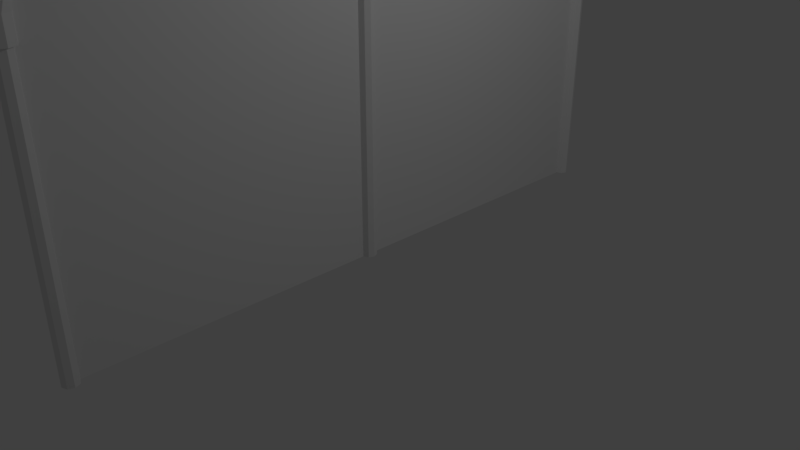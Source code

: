# Source: wallfence.blend  (saved by Blender 2.79.0; exported with 4.5.12 LTS)
import bpy
from mathutils import Matrix  # noqa: F401  (used for matrix-valued properties, if any)

bpy.ops.wm.read_factory_settings(use_empty=True)
scene = bpy.context.scene
scene.name = 'Scene'

# ---- collections
col_collection_1 = bpy.data.collections.new('Collection 1'); scene.collection.children.link(col_collection_1)

# ---- world
world_world = bpy.data.worlds.new('World'); scene.world = world_world
world_world.color = (0.05088, 0.05088, 0.05088)
world_world.use_sun_shadow = False
world_world.sun_shadow_jitter_overblur = 0.0
world_world.cycles.sampling_method = 'MANUAL'

# ---- cameras
cam_camera = bpy.data.cameras.new('Camera')
cam_camera.clip_end = 100.0
cam_camera.lens = 35.0
cam_camera.sensor_width = 32.0
cam_camera.sensor_height = 18.0
cam_camera.ortho_scale = 7.314
cam_camera.dof.focus_distance = 0.0
cam_camera.dof.aperture_fstop = 128.0

# ---- lights
light_lamp = bpy.data.lights.new('Lamp', 'POINT')
light_lamp.transmission_factor = 0.0
light_lamp.cutoff_distance = 30.0
light_lamp.energy = 100.0
light_lamp.shadow_buffer_clip_start = 1.001
light_lamp.shadow_soft_size = 0.1
light_lamp.shadow_maximum_resolution = 0.006
light_lamp.use_absolute_resolution = True

# ---- meshes
me_cylinder_006 = bpy.data.meshes.new('Cylinder.006')
me_cylinder_006.from_pydata([(0.0, 0.1, -2.0), (0.0, 0.1, 2.0), (0.07071, 0.07071, -2.0), (0.07071, 0.07071, 2.0), (0.1, -4.371e-09, -2.0), (0.1, -4.371e-09, 2.0), (0.07071, -0.07071, -2.0), (0.07071, -0.07071, 2.0), (-8.742e-09, -0.1, -2.0), (-8.742e-09, -0.1, 2.0), (-0.07071, -0.07071, -2.0), (-0.07071, -0.07071, 2.0), (-0.1, 1.192e-09, -2.0), (-0.1, 1.192e-09, 2.0), (-0.07071, 0.07071, -2.0), (-0.07071, 0.07071, 2.0), (-7.011e-17, 0.4157, 0.7824), (-4.933e-18, 0.1222, 0.7824), (0.07071, 0.4157, 0.5533), (0.07071, 0.1222, 0.5533), (0.1, 0.4157, 1.08e-07), (0.1, 0.1222, 7.598e-09), (0.07071, 0.4157, -0.5533), (0.07071, 0.1222, -0.5533), (-8.742e-09, 0.4157, -0.7824), (-8.742e-09, 0.1222, -0.7824), (-0.07071, 0.4157, -0.5533), (-0.07071, 0.1222, -0.5533), (-0.1, 0.4157, 1.515e-07), (-0.1, 0.1222, 5.113e-08), (-0.07071, 0.4157, 0.5533), (-0.07071, 0.1222, 0.5533), (-2.91e-18, 0.1, -0.7692), (2.91e-18, 0.1, 0.7692), (0.07071, 0.07071, 0.7692), (0.07071, 0.07071, -0.7692), (0.1, -4.371e-09, 0.0), (-0.1, 1.192e-09, 0.0), (-0.07071, 0.07071, 0.7692), (-0.07071, 0.07071, -0.7692)], [], [(33, 1, 3, 34), (34, 3, 5, 36), (7, 6, 4, 36, 5), (29, 37, 38, 31), (17, 33, 34, 19), (37, 13, 15, 38), (38, 15, 1, 33), (16, 17, 19, 18), (18, 19, 21, 20), (20, 21, 23, 22), (22, 23, 25, 24), (24, 25, 27, 26), (26, 27, 29, 28), (28, 29, 31, 30), (30, 31, 17, 16), (14, 39, 32, 0), (27, 39, 37, 29), (12, 37, 39, 14), (21, 36, 35, 23), (10, 11, 13, 37, 12), (8, 9, 11, 10), (6, 7, 9, 8), (25, 32, 39, 27), (31, 38, 33, 17), (2, 35, 36, 4), (19, 34, 36, 21), (0, 32, 35, 2), (23, 35, 32, 25)])
_uv = me_cylinder_006.uv_layers.new(name='UVMap')
_uv.uv.foreach_set('vector', [0.07687, 0.5369, 0.07322, 0.5934, 0.05576, 0.5933, 0.05777, 0.536, 0.05777, 0.536, 0.05576, 0.5933, 0.0383, 0.5933, 0.03836, 0.4997, 0.0192, 0.5933, 0.0192, 0.4067, 0.03817, 0.4067, 0.03836, 0.4997, 0.0383, 0.5933, 0.2323, 0.5003, 0.2614, 0.5003, 0.2422, 0.5361, 0.2306, 0.5254, 0.08029, 0.536, 0.07687, 0.5369, 0.05777, 0.536, 0.06949, 0.525, 0.2614, 0.5003, 0.2615, 0.5933, 0.2441, 0.5934, 0.2422, 0.5361, 0.2422, 0.5361, 0.2441, 0.5934, 0.2254, 0.5934, 0.2234, 0.5371, 0.1498, 0.5342, 0.08029, 0.536, 0.06949, 0.525, 0.1417, 0.5236, 0.1417, 0.5236, 0.06949, 0.525, 0.06739, 0.4997, 0.1362, 0.4996, 0.1362, 0.4996, 0.06739, 0.4997, 0.06909, 0.4746, 0.1393, 0.4757, 0.1393, 0.4757, 0.06909, 0.4746, 0.0797, 0.4638, 0.1459, 0.4655, 0.1499, 0.4658, 0.2194, 0.464, 0.2302, 0.475, 0.1581, 0.4764, 0.1581, 0.4764, 0.2302, 0.475, 0.2323, 0.5003, 0.1635, 0.5004, 0.1635, 0.5004, 0.2323, 0.5003, 0.2306, 0.5254, 0.1604, 0.5243, 0.1604, 0.5243, 0.2306, 0.5254, 0.22, 0.5362, 0.1539, 0.5345, 0.244, 0.4067, 0.2419, 0.464, 0.2229, 0.4631, 0.2265, 0.4066, 0.2302, 0.475, 0.2419, 0.464, 0.2614, 0.5003, 0.2323, 0.5003, 0.2614, 0.4067, 0.2614, 0.5003, 0.2419, 0.464, 0.244, 0.4067, 0.06739, 0.4997, 0.03836, 0.4997, 0.05757, 0.4639, 0.06909, 0.4746, 0.2805, 0.4067, 0.2805, 0.5933, 0.2615, 0.5933, 0.2614, 0.5003, 0.2614, 0.4067, 0.2996, 0.4067, 0.2996, 0.5933, 0.2805, 0.5933, 0.2805, 0.4067, 0.0192, 0.4067, 0.0192, 0.5933, 7.741e-05, 0.5933, 7.738e-05, 0.4067, 0.2194, 0.464, 0.2229, 0.4631, 0.2419, 0.464, 0.2302, 0.475, 0.2306, 0.5254, 0.2422, 0.5361, 0.2234, 0.5371, 0.22, 0.5362, 0.05557, 0.4066, 0.05757, 0.4639, 0.03836, 0.4997, 0.03817, 0.4067, 0.06949, 0.525, 0.05777, 0.536, 0.03836, 0.4997, 0.06739, 0.4997, 0.07432, 0.4066, 0.07636, 0.4629, 0.05757, 0.4639, 0.05557, 0.4066, 0.06909, 0.4746, 0.05757, 0.4639, 0.07636, 0.4629, 0.0797, 0.4638])
me_cylinder_006.use_remesh_preserve_volume = False
me_cylinder_006.use_remesh_preserve_attributes = False
me_cylinder_006.use_mirror_vertex_groups = False
me_cylinder_006.update()
me_cylinder_004 = bpy.data.meshes.new('Cylinder.004')
me_cylinder_004.from_pydata([(-2.93e-17, 0.1426, -0.5551), (-1.21e-16, 0.5599, -0.1439), (0.1008, 0.1008, -0.5551), (0.1008, 0.5599, -0.1022), (0.1426, -6.234e-09, -0.5551), (0.1426, 0.5599, -0.001305), (0.1008, -0.1008, -0.5551), (0.1008, 0.5599, 0.09954), (-1.247e-08, -0.1426, -0.5551), (-1.247e-08, 0.5599, 0.1413), (-0.1008, -0.1008, -0.5551), (-0.1008, 0.5599, 0.09954), (-0.1426, 1.701e-09, -0.5551), (-0.1426, 0.5599, -0.001305), (-0.1008, 0.1008, -0.5551), (-0.1008, 0.5599, -0.1022), (-2.93e-17, 0.1426, -0.276), (0.001738, 0.1639, -0.1697), (-3.772e-17, 0.2809, -0.1439), (0.1008, 0.2809, -0.1022), (0.1026, 0.1344, -0.1402), (0.1008, 0.1008, -0.276), (0.1426, 0.2809, -0.001305), (0.1444, 0.06306, -0.06886), (0.1426, -6.234e-09, -0.276), (0.1008, 0.2809, 0.09954), (0.1026, -0.008248, 0.002448), (0.1008, -0.1008, -0.276), (-1.247e-08, 0.2809, 0.1413), (0.001738, -0.03779, 0.03199), (-1.247e-08, -0.1426, -0.276), (-0.1008, 0.2809, 0.09954), (-0.09911, -0.008248, 0.002448), (-0.1008, -0.1008, -0.276), (-0.1426, 0.2809, -0.001305), (-0.1409, 0.06306, -0.06886), (-0.1426, 1.701e-09, -0.276), (-0.1008, 0.2809, -0.1022), (-0.09911, 0.1344, -0.1402), (-0.1008, 0.1008, -0.276)], [], [(18, 1, 3, 19), (19, 3, 5, 22), (22, 5, 7, 25), (25, 7, 9, 28), (28, 9, 11, 31), (31, 11, 13, 34), (34, 13, 15, 37), (37, 15, 1, 18), (14, 39, 16, 0), (39, 38, 17, 16), (38, 37, 18, 17), (12, 36, 39, 14), (36, 35, 38, 39), (35, 34, 37, 38), (10, 33, 36, 12), (33, 32, 35, 36), (32, 31, 34, 35), (8, 30, 33, 10), (30, 29, 32, 33), (29, 28, 31, 32), (6, 27, 30, 8), (27, 26, 29, 30), (26, 25, 28, 29), (4, 24, 27, 6), (24, 23, 26, 27), (23, 22, 25, 26), (2, 21, 24, 4), (21, 20, 23, 24), (20, 19, 22, 23), (0, 16, 21, 2), (16, 17, 20, 21), (17, 18, 19, 20), (1, 15, 13, 11, 9, 7, 5, 3), (2, 4, 6, 8, 10, 12, 14, 0)])
_uv = me_cylinder_004.uv_layers.new(name='UVMap')
_uv.uv.foreach_set('vector', [1.0, 0.75, 1.0, 1.0, 0.875, 1.0, 0.875, 0.75, 0.875, 0.75, 0.875, 1.0, 0.75, 1.0, 0.75, 0.75, 0.75, 0.75, 0.75, 1.0, 0.625, 1.0, 0.625, 0.75, 0.625, 0.75, 0.625, 1.0, 0.5, 1.0, 0.5, 0.75, 0.5, 0.75, 0.5, 1.0, 0.375, 1.0, 0.375, 0.75, 0.375, 0.75, 0.375, 1.0, 0.25, 1.0, 0.25, 0.75, 0.25, 0.75, 0.25, 1.0, 0.125, 1.0, 0.125, 0.75, 0.125, 0.75, 0.125, 1.0, 0.0, 1.0, 0.0, 0.75, 0.125, 0.0, 0.125, 0.25, 0.0, 0.25, 0.0, 0.0, 0.125, 0.25, 0.125, 0.5, 0.0, 0.5, 0.0, 0.25, 0.125, 0.5, 0.125, 0.75, 0.0, 0.75, 0.0, 0.5, 0.25, 0.0, 0.25, 0.25, 0.125, 0.25, 0.125, 0.0, 0.25, 0.25, 0.25, 0.5, 0.125, 0.5, 0.125, 0.25, 0.25, 0.5, 0.25, 0.75, 0.125, 0.75, 0.125, 0.5, 0.375, 0.0, 0.375, 0.25, 0.25, 0.25, 0.25, 0.0, 0.375, 0.25, 0.375, 0.5, 0.25, 0.5, 0.25, 0.25, 0.375, 0.5, 0.375, 0.75, 0.25, 0.75, 0.25, 0.5, 0.5, 0.0, 0.5, 0.25, 0.375, 0.25, 0.375, 0.0, 0.5, 0.25, 0.5, 0.5, 0.375, 0.5, 0.375, 0.25, 0.5, 0.5, 0.5, 0.75, 0.375, 0.75, 0.375, 0.5, 0.625, 0.0, 0.625, 0.25, 0.5, 0.25, 0.5, 0.0, 0.625, 0.25, 0.625, 0.5, 0.5, 0.5, 0.5, 0.25, 0.625, 0.5, 0.625, 0.75, 0.5, 0.75, 0.5, 0.5, 0.75, 0.0, 0.75, 0.25, 0.625, 0.25, 0.625, 0.0, 0.75, 0.25, 0.75, 0.5, 0.625, 0.5, 0.625, 0.25, 0.75, 0.5, 0.75, 0.75, 0.625, 0.75, 0.625, 0.5, 0.875, 0.0, 0.875, 0.25, 0.75, 0.25, 0.75, 0.0, 0.875, 0.25, 0.875, 0.5, 0.75, 0.5, 0.75, 0.25, 0.875, 0.5, 0.875, 0.75, 0.75, 0.75, 0.75, 0.5, 1.0, 0.0, 1.0, 0.25, 0.875, 0.25, 0.875, 0.0, 1.0, 0.25, 1.0, 0.5, 0.875, 0.5, 0.875, 0.25, 1.0, 0.5, 1.0, 0.75, 0.875, 0.75, 0.875, 0.5, 0.1465, 0.5001, 0.3535, 0.5001, 0.4999, 0.6465, 0.4999, 0.8535, 0.3535, 0.9999, 0.1465, 0.9999, 9.999e-05, 0.8535, 9.996e-05, 0.6465, 0.4999, 0.1465, 0.4999, 0.3535, 0.3535, 0.4999, 0.1465, 0.4999, 9.999e-05, 0.3535, 9.996e-05, 0.1465, 0.1465, 9.996e-05, 0.3535, 9.999e-05])
me_cylinder_004.use_remesh_preserve_volume = False
me_cylinder_004.use_remesh_preserve_attributes = False
me_cylinder_004.use_mirror_vertex_groups = False
me_cylinder_004.update()
me_cylinder_003 = bpy.data.meshes.new('Cylinder.003')
me_cylinder_003.from_pydata([(0.0, 0.1, -2.0), (0.0, 0.1, 2.0), (0.07071, 0.07071, -2.0), (0.07071, 0.07071, 2.0), (0.1, -4.371e-09, -2.0), (0.1, -4.371e-09, 2.0), (0.07071, -0.07071, -2.0), (0.07071, -0.07071, 2.0), (-8.742e-09, -0.1, -2.0), (-8.742e-09, -0.1, 2.0), (-0.07071, -0.07071, -2.0), (-0.07071, -0.07071, 2.0), (-0.1, 1.192e-09, -2.0), (-0.1, 1.192e-09, 2.0), (-0.07071, 0.07071, -2.0), (-0.07071, 0.07071, 2.0)], [], [(0, 1, 3, 2), (2, 3, 5, 4), (4, 5, 7, 6), (6, 7, 9, 8), (8, 9, 11, 10), (10, 11, 13, 12), (12, 13, 15, 14), (14, 15, 1, 0)])
_uv = me_cylinder_003.uv_layers.new(name='UVMap')
_uv.uv.foreach_set('vector', [1.0, 0.0, 1.0, 1.0, 0.875, 1.0, 0.875, 0.0, 0.875, 0.0, 0.875, 1.0, 0.75, 1.0, 0.75, 0.0, 0.75, 0.0, 0.75, 1.0, 0.625, 1.0, 0.625, 0.0, 0.625, 0.0, 0.625, 1.0, 0.5, 1.0, 0.5, 0.0, 0.5, 0.0, 0.5, 1.0, 0.375, 1.0, 0.375, 0.0, 0.375, 0.0, 0.375, 1.0, 0.25, 1.0, 0.25, 0.0, 0.25, 0.0, 0.25, 1.0, 0.125, 1.0, 0.125, 0.0, 0.125, 0.0, 0.125, 1.0, 0.0, 1.0, 0.0, 0.0])
me_cylinder_003.use_remesh_preserve_volume = False
me_cylinder_003.use_remesh_preserve_attributes = False
me_cylinder_003.use_mirror_vertex_groups = False
me_cylinder_003.update()
me_cylinder_002 = bpy.data.meshes.new('Cylinder.002')
me_cylinder_002.from_pydata([(0.0, 0.1, -2.0), (0.0, 0.1, 2.0), (0.07071, 0.07071, -2.0), (0.07071, 0.07071, 2.0), (0.1, -4.371e-09, -2.0), (0.1, -4.371e-09, 2.0), (0.07071, -0.07071, -2.0), (0.07071, -0.07071, 2.0), (-8.742e-09, -0.1, -2.0), (-8.742e-09, -0.1, 2.0), (-0.07071, -0.07071, -2.0), (-0.07071, -0.07071, 2.0), (-0.1, 1.192e-09, -2.0), (-0.1, 1.192e-09, 2.0), (-0.07071, 0.07071, -2.0), (-0.07071, 0.07071, 2.0)], [], [(0, 1, 3, 2), (2, 3, 5, 4), (4, 5, 7, 6), (6, 7, 9, 8), (8, 9, 11, 10), (10, 11, 13, 12), (12, 13, 15, 14), (14, 15, 1, 0)])
_uv = me_cylinder_002.uv_layers.new(name='UVMap')
_uv.uv.foreach_set('vector', [1.0, 0.0, 1.0, 1.0, 0.875, 1.0, 0.875, 0.0, 0.875, 0.0, 0.875, 1.0, 0.75, 1.0, 0.75, 0.0, 0.75, 0.0, 0.75, 1.0, 0.625, 1.0, 0.625, 0.0, 0.625, 0.0, 0.625, 1.0, 0.5, 1.0, 0.5, 0.0, 0.5, 0.0, 0.5, 1.0, 0.375, 1.0, 0.375, 0.0, 0.375, 0.0, 0.375, 1.0, 0.25, 1.0, 0.25, 0.0, 0.25, 0.0, 0.25, 1.0, 0.125, 1.0, 0.125, 0.0, 0.125, 0.0, 0.125, 1.0, 0.0, 1.0, 0.0, 0.0])
me_cylinder_002.use_remesh_preserve_volume = False
me_cylinder_002.use_remesh_preserve_attributes = False
me_cylinder_002.use_mirror_vertex_groups = False
me_cylinder_002.update()
me_cylinder_001 = bpy.data.meshes.new('Cylinder.001')
me_cylinder_001.from_pydata([(0.0, 0.1, -2.0), (0.0, 0.1, 2.0), (0.07071, 0.07071, -2.0), (0.07071, 0.07071, 2.0), (0.1, -4.371e-09, -2.0), (0.1, -4.371e-09, 2.0), (0.07071, -0.07071, -2.0), (0.07071, -0.07071, 2.0), (-8.742e-09, -0.1, -2.0), (-8.742e-09, -0.1, 2.0), (-0.07071, -0.07071, -2.0), (-0.07071, -0.07071, 2.0), (-0.1, 1.192e-09, -2.0), (-0.1, 1.192e-09, 2.0), (-0.07071, 0.07071, -2.0), (-0.07071, 0.07071, 2.0)], [], [(0, 1, 3, 2), (2, 3, 5, 4), (4, 5, 7, 6), (6, 7, 9, 8), (8, 9, 11, 10), (10, 11, 13, 12), (12, 13, 15, 14), (14, 15, 1, 0)])
_uv = me_cylinder_001.uv_layers.new(name='UVMap')
_uv.uv.foreach_set('vector', [1.0, 0.0, 1.0, 1.0, 0.875, 1.0, 0.875, 0.0, 0.875, 0.0, 0.875, 1.0, 0.75, 1.0, 0.75, 0.0, 0.75, 0.0, 0.75, 1.0, 0.625, 1.0, 0.625, 0.0, 0.625, 0.0, 0.625, 1.0, 0.5, 1.0, 0.5, 0.0, 0.5, 0.0, 0.5, 1.0, 0.375, 1.0, 0.375, 0.0, 0.375, 0.0, 0.375, 1.0, 0.25, 1.0, 0.25, 0.0, 0.25, 0.0, 0.25, 1.0, 0.125, 1.0, 0.125, 0.0, 0.125, 0.0, 0.125, 1.0, 0.0, 1.0, 0.0, 0.0])
me_cylinder_001.use_remesh_preserve_volume = False
me_cylinder_001.use_remesh_preserve_attributes = False
me_cylinder_001.use_mirror_vertex_groups = False
me_cylinder_001.update()
me_cylinder = bpy.data.meshes.new('Cylinder')
me_cylinder.from_pydata([(0.0, 0.1, -2.0), (0.0, 0.1, 2.0), (0.07071, 0.07071, -2.0), (0.07071, 0.07071, 2.0), (0.1, -4.371e-09, -2.0), (0.1, -4.371e-09, 2.0), (0.07071, -0.07071, -2.0), (0.07071, -0.07071, 2.0), (-8.742e-09, -0.1, -2.0), (-8.742e-09, -0.1, 2.0), (-0.07071, -0.07071, -2.0), (-0.07071, -0.07071, 2.0), (-0.1, 1.192e-09, -2.0), (-0.1, 1.192e-09, 2.0), (-0.07071, 0.07071, -2.0), (-0.07071, 0.07071, 2.0)], [], [(0, 1, 3, 2), (2, 3, 5, 4), (4, 5, 7, 6), (6, 7, 9, 8), (8, 9, 11, 10), (10, 11, 13, 12), (12, 13, 15, 14), (14, 15, 1, 0)])
_uv = me_cylinder.uv_layers.new(name='UVMap')
_uv.uv.foreach_set('vector', [1.0, 0.0, 1.0, 1.0, 0.875, 1.0, 0.875, 0.0, 0.875, 0.0, 0.875, 1.0, 0.75, 1.0, 0.75, 0.0, 0.75, 0.0, 0.75, 1.0, 0.625, 1.0, 0.625, 0.0, 0.625, 0.0, 0.625, 1.0, 0.5, 1.0, 0.5, 0.0, 0.5, 0.0, 0.5, 1.0, 0.375, 1.0, 0.375, 0.0, 0.375, 0.0, 0.375, 1.0, 0.25, 1.0, 0.25, 0.0, 0.25, 0.0, 0.25, 1.0, 0.125, 1.0, 0.125, 0.0, 0.125, 0.0, 0.125, 1.0, 0.0, 1.0, 0.0, 0.0])
me_cylinder.use_remesh_preserve_volume = False
me_cylinder.use_remesh_preserve_attributes = False
me_cylinder.use_mirror_vertex_groups = False
me_cylinder.update()
me_plane = bpy.data.meshes.new('Plane')
me_plane.from_pydata([(-4.0, -2.0, 8.742e-08), (4.0, -2.0, -8.742e-08), (-4.0, 2.0, 8.742e-08), (4.0, 2.0, -8.742e-08)], [], [(0, 1, 3, 2)])
_uv = me_plane.uv_layers.new(name='UVMap')
_uv.uv.foreach_set('vector', [0.0, 0.0, 1.0, 0.0, 1.0, 1.0, 0.0, 1.0])
me_plane.use_remesh_preserve_volume = False
me_plane.use_remesh_preserve_attributes = False
me_plane.use_mirror_vertex_groups = False
me_plane.update()

# ---- objects
ob_cylinder_006 = bpy.data.objects.new('Cylinder.006', me_cylinder_006)
ob_cylinder_004 = bpy.data.objects.new('Cylinder.004', me_cylinder_004)
ob_cylinder_003 = bpy.data.objects.new('Cylinder.003', me_cylinder_003)
ob_cylinder_002 = bpy.data.objects.new('Cylinder.002', me_cylinder_002)
ob_cylinder_001 = bpy.data.objects.new('Cylinder.001', me_cylinder_001)
ob_cylinder = bpy.data.objects.new('Cylinder', me_cylinder)
ob_plane = bpy.data.objects.new('Plane', me_plane)
ob_lamp = bpy.data.objects.new('Lamp', light_lamp)
ob_camera = bpy.data.objects.new('Camera', cam_camera)

# ---- transforms, parenting, visibility, modifiers, constraints
ob_cylinder_006.location = (0.0, 0.0, 4.0)
ob_cylinder_006.rotation_euler = (-1.571, -2.22e-16, 2.22e-16)
ob_cylinder_006.scale = (1.423, 1.423, 0.1819)
ob_cylinder_006.lineart.crease_threshold = 0.0
ob_cylinder_004.location = (0.0, -4.0, 4.0)
ob_cylinder_004.lineart.crease_threshold = 0.0
ob_cylinder_003.location = (0.0, 0.0, 4.0)
ob_cylinder_003.rotation_euler = (-1.571, -2.22e-16, 2.22e-16)
ob_cylinder_003.scale = (1.0, 1.0, 2.0)
ob_cylinder_003.lineart.crease_threshold = 0.0
ob_cylinder_002.location = (0.0, 4.0, 2.0)
ob_cylinder_002.lineart.crease_threshold = 0.0
ob_cylinder_001.location = (0.0, 0.0, 2.0)
ob_cylinder_001.lineart.crease_threshold = 0.0
ob_cylinder.location = (0.0, -4.0, 2.0)
ob_cylinder.lineart.crease_threshold = 0.0
ob_plane.location = (0.0, 0.0, 2.0)
ob_plane.rotation_euler = (1.571, -0.0, -1.571)
ob_plane.lineart.crease_threshold = 0.0
ob_lamp.location = (4.076, 1.005, 5.904)
ob_lamp.rotation_euler = (0.6503, 0.05522, 1.866)
ob_lamp.lock_rotations_4d = False
ob_lamp.empty_display_type = 'ARROWS'
ob_lamp.color = (0.0, 0.0, 0.0, 0.0)
ob_lamp.lineart.crease_threshold = 0.0
ob_camera.location = (7.481, -6.508, 5.344)
ob_camera.rotation_euler = (1.109, 0.0, 0.8149)
ob_camera.lock_rotations_4d = False
ob_camera.empty_display_type = 'ARROWS'
ob_camera.color = (0.0, 0.0, 0.0, 0.0)
ob_camera.display_type = 'WIRE'
ob_camera.lineart.crease_threshold = 0.0

# ---- collection membership
col_collection_1.objects.link(ob_cylinder_006)
col_collection_1.objects.link(ob_cylinder_004)
col_collection_1.objects.link(ob_cylinder_003)
col_collection_1.objects.link(ob_cylinder_002)
col_collection_1.objects.link(ob_cylinder_001)
col_collection_1.objects.link(ob_cylinder)
col_collection_1.objects.link(ob_plane)
col_collection_1.objects.link(ob_lamp)
col_collection_1.objects.link(ob_camera)

# ---- scene / render settings (as saved in the file)
scene.camera = ob_camera
scene.frame_start = 1; scene.frame_end = 250; scene.frame_set(1)
scene.render.engine = 'BLENDER_EEVEE_NEXT'
scene.render.resolution_percentage = 50
scene.render.dither_intensity = 0.0
scene.cycles.use_denoising = False
scene.cycles.samples = 128
scene.cycles.sampling_pattern = 'TABULATED_SOBOL'
scene.cycles.use_adaptive_sampling = False
scene.cycles.use_light_tree = False
scene.cycles.blur_glossy = 0.0
scene.cycles.sample_clamp_indirect = 0.0
scene.view_settings.view_transform = 'Standard'
bpy.context.view_layer.update()

